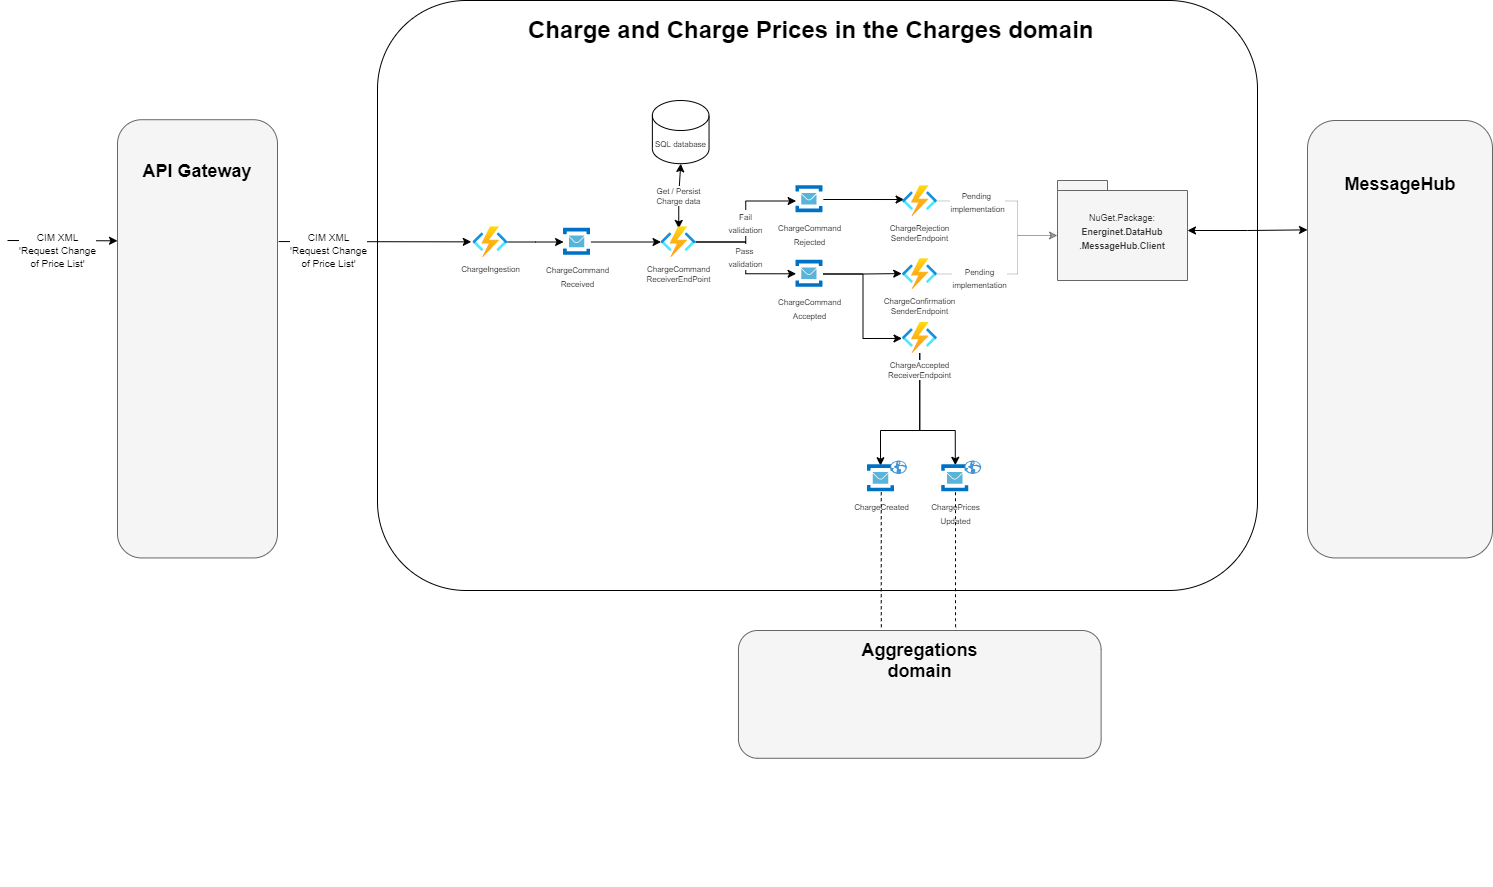

The diagram above was exported from draw.io. Its source (the exported page's mxGraphModel, read from the mxfile embedded in the PNG):
<mxGraphModel dx="2720" dy="2200" grid="1" gridSize="10" guides="1" tooltips="1" connect="1" arrows="1" fold="1" page="1" pageScale="1" pageWidth="827" pageHeight="1169" math="0" shadow="0">
  <root>
    <mxCell id="0" />
    <mxCell id="1" parent="0" />
    <mxCell id="MYXWLyL1p2K_Epl3DtGn-15" value="" style="opacity=50;textOpacity=50;strokeColor=none;" parent="1" vertex="1" connectable="0">
      <mxGeometry x="360" y="50" width="900" height="885.57" as="geometry" />
    </mxCell>
    <mxCell id="MYXWLyL1p2K_Epl3DtGn-2" value="" style="rounded=1;whiteSpace=wrap;html=1;" parent="MYXWLyL1p2K_Epl3DtGn-15" vertex="1">
      <mxGeometry x="30" width="880" height="590" as="geometry" />
    </mxCell>
    <mxCell id="NvUXONiLcMeiS4wBiC3s-28" value="&lt;h1&gt;Charge and Charge Prices in the Charges domain&lt;br&gt;&lt;/h1&gt;" style="text;html=1;strokeColor=none;fillColor=none;spacing=5;spacingTop=-20;whiteSpace=wrap;overflow=hidden;rounded=0;dashed=1;" parent="MYXWLyL1p2K_Epl3DtGn-15" vertex="1">
      <mxGeometry x="175.71000000000004" y="10" width="600" height="36.51" as="geometry" />
    </mxCell>
    <mxCell id="P5rP9bWZ3KFdOlhkd0rS-8" value="" style="edgeStyle=orthogonalEdgeStyle;rounded=0;orthogonalLoop=1;jettySize=auto;html=1;fontSize=9;startArrow=classic;startFill=1;endArrow=none;endFill=0;" parent="MYXWLyL1p2K_Epl3DtGn-15" source="P5rP9bWZ3KFdOlhkd0rS-3" target="P5rP9bWZ3KFdOlhkd0rS-5" edge="1">
      <mxGeometry relative="1" as="geometry" />
    </mxCell>
    <mxCell id="P5rP9bWZ3KFdOlhkd0rS-10" value="" style="edgeStyle=orthogonalEdgeStyle;rounded=0;orthogonalLoop=1;jettySize=auto;html=1;fontSize=9;startArrow=none;startFill=0;endArrow=classic;endFill=1;" parent="MYXWLyL1p2K_Epl3DtGn-15" source="P5rP9bWZ3KFdOlhkd0rS-3" target="P5rP9bWZ3KFdOlhkd0rS-9" edge="1">
      <mxGeometry relative="1" as="geometry" />
    </mxCell>
    <mxCell id="P5rP9bWZ3KFdOlhkd0rS-3" value="&lt;font style=&quot;font-size: 8px&quot;&gt;ChargeCommand&lt;br&gt;Received&lt;/font&gt;" style="aspect=fixed;html=1;points=[];align=center;image;fontSize=12;image=img/lib/mscae/Service_Bus.svg;" parent="MYXWLyL1p2K_Epl3DtGn-15" vertex="1">
      <mxGeometry x="216.08533333333332" y="227.85296937596164" width="27.381964336528185" height="27.381964336528185" as="geometry" />
    </mxCell>
    <mxCell id="P5rP9bWZ3KFdOlhkd0rS-5" value="&lt;font style=&quot;font-size: 8px&quot;&gt;ChargeIngestion&lt;/font&gt;" style="aspect=fixed;html=1;points=[];align=center;image;fontSize=9;image=img/lib/azure2/compute/Function_Apps.svg;labelPosition=center;verticalLabelPosition=bottom;verticalAlign=top;" parent="MYXWLyL1p2K_Epl3DtGn-15" vertex="1">
      <mxGeometry x="125.4186666666667" y="226.23743348010646" width="34.6838214929357" height="30.603908806793" as="geometry" />
    </mxCell>
    <mxCell id="P5rP9bWZ3KFdOlhkd0rS-11" value="&lt;font style=&quot;font-size: 8px&quot;&gt;Get / Persist&lt;br&gt;Charge data&lt;/font&gt;" style="edgeStyle=orthogonalEdgeStyle;rounded=0;orthogonalLoop=1;jettySize=auto;html=1;fontSize=9;startArrow=classic;startFill=1;endArrow=classic;endFill=1;exitX=0.51;exitY=0.055;exitDx=0;exitDy=0;exitPerimeter=0;" parent="MYXWLyL1p2K_Epl3DtGn-15" source="P5rP9bWZ3KFdOlhkd0rS-9" target="MYXWLyL1p2K_Epl3DtGn-20" edge="1">
      <mxGeometry relative="1" as="geometry">
        <mxPoint x="335.0853333333333" y="285.5650228759175" as="sourcePoint" />
      </mxGeometry>
    </mxCell>
    <mxCell id="KIv0wg9MQq3dyHa51V74-32" value="&lt;font style=&quot;font-size: 8px&quot;&gt;Pass &lt;br&gt;validation&lt;/font&gt;" style="edgeStyle=orthogonalEdgeStyle;rounded=0;orthogonalLoop=1;jettySize=auto;html=1;entryX=0.007;entryY=0.493;entryDx=0;entryDy=0;entryPerimeter=0;" parent="MYXWLyL1p2K_Epl3DtGn-15" source="P5rP9bWZ3KFdOlhkd0rS-9" target="KIv0wg9MQq3dyHa51V74-30" edge="1">
      <mxGeometry relative="1" as="geometry" />
    </mxCell>
    <mxCell id="KIv0wg9MQq3dyHa51V74-33" value="&lt;font style=&quot;font-size: 8px&quot;&gt;Fail&lt;br&gt;validation&lt;/font&gt;" style="edgeStyle=orthogonalEdgeStyle;rounded=0;orthogonalLoop=1;jettySize=auto;html=1;entryX=0.007;entryY=0.56;entryDx=0;entryDy=0;entryPerimeter=0;" parent="MYXWLyL1p2K_Epl3DtGn-15" source="P5rP9bWZ3KFdOlhkd0rS-9" target="KIv0wg9MQq3dyHa51V74-1" edge="1">
      <mxGeometry relative="1" as="geometry" />
    </mxCell>
    <mxCell id="P5rP9bWZ3KFdOlhkd0rS-9" value="&lt;font style=&quot;font-size: 8px&quot;&gt;ChargeCommand&lt;br&gt;ReceiverEndPoint&lt;br&gt;&lt;/font&gt;" style="aspect=fixed;html=1;points=[];align=center;image;fontSize=9;image=img/lib/azure2/compute/Function_Apps.svg;labelPosition=center;verticalLabelPosition=bottom;verticalAlign=top;" parent="MYXWLyL1p2K_Epl3DtGn-15" vertex="1">
      <mxGeometry x="313.55199999999996" y="226.24656080155196" width="34.6838214929357" height="30.603908806793" as="geometry" />
    </mxCell>
    <mxCell id="KIv0wg9MQq3dyHa51V74-36" style="edgeStyle=orthogonalEdgeStyle;rounded=0;orthogonalLoop=1;jettySize=auto;html=1;entryX=0.047;entryY=0.453;entryDx=0;entryDy=0;entryPerimeter=0;" parent="MYXWLyL1p2K_Epl3DtGn-15" source="KIv0wg9MQq3dyHa51V74-1" target="KIv0wg9MQq3dyHa51V74-35" edge="1">
      <mxGeometry relative="1" as="geometry" />
    </mxCell>
    <mxCell id="KIv0wg9MQq3dyHa51V74-1" value="&lt;font style=&quot;font-size: 8px ; line-height: 100%&quot;&gt;ChargeCommand&lt;br&gt;Rejected&lt;/font&gt;" style="aspect=fixed;html=1;points=[];align=center;image;fontSize=12;image=img/lib/mscae/Service_Bus.svg;" parent="MYXWLyL1p2K_Epl3DtGn-15" vertex="1">
      <mxGeometry x="448.41866666666664" y="185.1644869753142" width="27.381964336528185" height="27.381964336528185" as="geometry" />
    </mxCell>
    <mxCell id="KIv0wg9MQq3dyHa51V74-39" style="edgeStyle=orthogonalEdgeStyle;rounded=0;orthogonalLoop=1;jettySize=auto;html=1;entryX=-0.021;entryY=0.487;entryDx=0;entryDy=0;entryPerimeter=0;" parent="MYXWLyL1p2K_Epl3DtGn-15" source="KIv0wg9MQq3dyHa51V74-30" target="KIv0wg9MQq3dyHa51V74-34" edge="1">
      <mxGeometry relative="1" as="geometry" />
    </mxCell>
    <mxCell id="KIv0wg9MQq3dyHa51V74-82" style="edgeStyle=orthogonalEdgeStyle;rounded=0;orthogonalLoop=1;jettySize=auto;html=1;entryX=-0.012;entryY=0.519;entryDx=0;entryDy=0;entryPerimeter=0;startArrow=none;startFill=0;endArrow=classic;endFill=1;strokeColor=#000000;" parent="MYXWLyL1p2K_Epl3DtGn-15" source="KIv0wg9MQq3dyHa51V74-30" target="KIv0wg9MQq3dyHa51V74-37" edge="1">
      <mxGeometry relative="1" as="geometry" />
    </mxCell>
    <mxCell id="KIv0wg9MQq3dyHa51V74-30" value="&lt;font style=&quot;font-size: 8px ; line-height: 100%&quot;&gt;ChargeCommand&lt;br&gt;Accepted&lt;/font&gt;" style="aspect=fixed;html=1;points=[];align=center;image;fontSize=12;image=img/lib/mscae/Service_Bus.svg;" parent="MYXWLyL1p2K_Epl3DtGn-15" vertex="1">
      <mxGeometry x="448.41866666666664" y="259.7985944352445" width="27.381964336528185" height="27.381964336528185" as="geometry" />
    </mxCell>
    <mxCell id="KIv0wg9MQq3dyHa51V74-34" value="&lt;font style=&quot;font-size: 8px&quot;&gt;ChargeConfirmation&lt;br&gt;SenderEndpoint&lt;br&gt;&lt;/font&gt;" style="aspect=fixed;html=1;points=[];align=center;image;fontSize=9;image=img/lib/azure2/compute/Function_Apps.svg;labelPosition=center;verticalLabelPosition=bottom;verticalAlign=top;" parent="MYXWLyL1p2K_Epl3DtGn-15" vertex="1">
      <mxGeometry x="554.952" y="258.18305853938926" width="34.6838214929357" height="30.603908806793" as="geometry" />
    </mxCell>
    <mxCell id="KIv0wg9MQq3dyHa51V74-35" value="&lt;font style=&quot;font-size: 8px&quot;&gt;ChargeRejection&lt;br&gt;SenderEndpoint&lt;br&gt;&lt;/font&gt;" style="aspect=fixed;html=1;points=[];align=center;image;fontSize=9;image=img/lib/azure2/compute/Function_Apps.svg;labelPosition=center;verticalLabelPosition=bottom;verticalAlign=top;" parent="MYXWLyL1p2K_Epl3DtGn-15" vertex="1">
      <mxGeometry x="554.952" y="185.16448697531425" width="34.6838214929357" height="30.603908806793" as="geometry" />
    </mxCell>
    <mxCell id="xoEuS1LsCUM5lF9zzNaL-1" style="edgeStyle=orthogonalEdgeStyle;rounded=0;comic=0;orthogonalLoop=1;jettySize=auto;html=1;entryX=0.495;entryY=0.016;entryDx=0;entryDy=0;entryPerimeter=0;shadow=0;endArrow=classic;endFill=1;strokeColor=#000000;" parent="MYXWLyL1p2K_Epl3DtGn-15" source="KIv0wg9MQq3dyHa51V74-37" target="KIv0wg9MQq3dyHa51V74-51" edge="1">
      <mxGeometry relative="1" as="geometry">
        <Array as="points">
          <mxPoint x="572" y="430" />
          <mxPoint x="608" y="430" />
        </Array>
      </mxGeometry>
    </mxCell>
    <mxCell id="xoEuS1LsCUM5lF9zzNaL-4" style="edgeStyle=orthogonalEdgeStyle;rounded=0;comic=0;orthogonalLoop=1;jettySize=auto;html=1;entryX=0.475;entryY=0.031;entryDx=0;entryDy=0;entryPerimeter=0;shadow=0;endArrow=classic;endFill=1;strokeColor=#000000;" parent="MYXWLyL1p2K_Epl3DtGn-15" source="KIv0wg9MQq3dyHa51V74-37" target="KIv0wg9MQq3dyHa51V74-43" edge="1">
      <mxGeometry relative="1" as="geometry">
        <Array as="points">
          <mxPoint x="572" y="430" />
          <mxPoint x="533" y="430" />
        </Array>
      </mxGeometry>
    </mxCell>
    <mxCell id="KIv0wg9MQq3dyHa51V74-37" value="&lt;font style=&quot;font-size: 8px&quot;&gt;ChargeAccepted&lt;br&gt;ReceiverEndpoint&lt;br&gt;&lt;/font&gt;" style="aspect=fixed;html=1;points=[];align=center;image;fontSize=9;image=img/lib/azure2/compute/Function_Apps.svg;labelPosition=center;verticalLabelPosition=bottom;verticalAlign=top;" parent="MYXWLyL1p2K_Epl3DtGn-15" vertex="1">
      <mxGeometry x="554.952" y="322.07430865795516" width="34.6838214929357" height="30.603908806793" as="geometry" />
    </mxCell>
    <mxCell id="MYXWLyL1p2K_Epl3DtGn-20" value="&lt;font style=&quot;font-size: 8px&quot;&gt;SQL database&lt;/font&gt;" style="shape=cylinder3;whiteSpace=wrap;html=1;boundedLbl=1;backgroundOutline=1;size=15;" parent="MYXWLyL1p2K_Epl3DtGn-15" vertex="1">
      <mxGeometry x="304.8706666666666" y="100.00007467218155" width="56.666666666666664" height="63.16004716294991" as="geometry" />
    </mxCell>
    <mxCell id="KIv0wg9MQq3dyHa51V74-45" value="" style="group;align=center;" parent="MYXWLyL1p2K_Epl3DtGn-15" vertex="1" connectable="0">
      <mxGeometry x="520" y="460.00487258302815" width="39.43999999999995" height="31.735696666036148" as="geometry" />
    </mxCell>
    <mxCell id="KIv0wg9MQq3dyHa51V74-43" value="&lt;span style=&quot;font-size: 8px&quot;&gt;ChargeCreated&lt;/span&gt;" style="aspect=fixed;html=1;points=[];align=center;image;fontSize=12;image=img/lib/mscae/Service_Bus.svg;" parent="KIv0wg9MQq3dyHa51V74-45" vertex="1">
      <mxGeometry y="4.353732329507964" width="27.381964336528185" height="27.381964336528185" as="geometry" />
    </mxCell>
    <mxCell id="KIv0wg9MQq3dyHa51V74-44" value="" style="shadow=0;dashed=0;html=1;strokeColor=none;fillColor=#4495D1;labelPosition=center;verticalLabelPosition=bottom;verticalAlign=top;align=center;outlineConnect=0;shape=mxgraph.veeam.globe;" parent="KIv0wg9MQq3dyHa51V74-45" vertex="1">
      <mxGeometry x="22.666666666666664" width="16.773333333333333" height="13.508435739353905" as="geometry" />
    </mxCell>
    <mxCell id="KIv0wg9MQq3dyHa51V74-50" value="" style="group" parent="MYXWLyL1p2K_Epl3DtGn-15" vertex="1" connectable="0">
      <mxGeometry x="594.256" y="460.00487258302815" width="39.43999999999995" height="31.735696666036148" as="geometry" />
    </mxCell>
    <mxCell id="KIv0wg9MQq3dyHa51V74-51" value="&lt;span style=&quot;font-size: 8px&quot;&gt;ChargePrices&lt;br&gt;Updated&lt;/span&gt;" style="aspect=fixed;html=1;points=[];align=center;image;fontSize=12;image=img/lib/mscae/Service_Bus.svg;" parent="KIv0wg9MQq3dyHa51V74-50" vertex="1">
      <mxGeometry y="4.353732329507964" width="27.381964336528185" height="27.381964336528185" as="geometry" />
    </mxCell>
    <mxCell id="KIv0wg9MQq3dyHa51V74-52" value="" style="shadow=0;dashed=0;html=1;strokeColor=none;fillColor=#4495D1;labelPosition=center;verticalLabelPosition=bottom;verticalAlign=top;align=center;outlineConnect=0;shape=mxgraph.veeam.globe;" parent="KIv0wg9MQq3dyHa51V74-50" vertex="1">
      <mxGeometry x="22.666666666666664" width="16.773333333333333" height="13.508435739353905" as="geometry" />
    </mxCell>
    <mxCell id="KIv0wg9MQq3dyHa51V74-70" value="&lt;font style=&quot;font-size: 9px&quot;&gt;NuGet.Package:&lt;br&gt;&lt;b&gt;Energinet.DataHub&lt;br&gt;.MessageHub.Client&lt;/b&gt;&lt;/font&gt;" style="shape=folder;tabWidth=50;tabHeight=10;tabPosition=left;strokeWidth=1;html=1;whiteSpace=wrap;align=center;strokeColor=#666666;fillColor=#f5f5f5;fontColor=#333333;" parent="MYXWLyL1p2K_Epl3DtGn-15" vertex="1">
      <mxGeometry x="710" y="180" width="130" height="100" as="geometry" />
    </mxCell>
    <mxCell id="KIv0wg9MQq3dyHa51V74-58" value="&lt;span style=&quot;color: rgb(0 , 0 , 0) ; font-family: &amp;#34;helvetica&amp;#34; ; font-size: 8px ; font-style: normal ; font-weight: 400 ; letter-spacing: normal ; text-align: center ; text-indent: 0px ; text-transform: none ; word-spacing: 0px ; background-color: rgb(255 , 255 , 255) ; display: inline ; float: none&quot;&gt;Pending&lt;/span&gt;&lt;br style=&quot;color: rgb(0 , 0 , 0) ; font-family: &amp;#34;helvetica&amp;#34; ; font-size: 8px ; font-style: normal ; font-weight: 400 ; letter-spacing: normal ; text-align: center ; text-indent: 0px ; text-transform: none ; word-spacing: 0px ; background-color: rgb(255 , 255 , 255)&quot;&gt;&lt;span style=&quot;color: rgb(0 , 0 , 0) ; font-family: &amp;#34;helvetica&amp;#34; ; font-size: 8px ; font-style: normal ; font-weight: 400 ; letter-spacing: normal ; text-align: center ; text-indent: 0px ; text-transform: none ; word-spacing: 0px ; background-color: rgb(255 , 255 , 255) ; display: inline ; float: none&quot;&gt;implementation&lt;/span&gt;" style="edgeStyle=orthogonalEdgeStyle;rounded=0;orthogonalLoop=1;jettySize=auto;html=1;fillColor=#f5f5f5;strokeColor=#000000;opacity=20;entryX=0;entryY=0;entryDx=0;entryDy=55;entryPerimeter=0;" parent="MYXWLyL1p2K_Epl3DtGn-15" source="KIv0wg9MQq3dyHa51V74-34" target="KIv0wg9MQq3dyHa51V74-70" edge="1">
      <mxGeometry x="-0.455" y="-3" relative="1" as="geometry">
        <mxPoint x="730" y="269" as="targetPoint" />
        <mxPoint as="offset" />
        <Array as="points">
          <mxPoint x="670" y="274" />
          <mxPoint x="670" y="235" />
        </Array>
      </mxGeometry>
    </mxCell>
    <mxCell id="KIv0wg9MQq3dyHa51V74-59" value="&lt;font style=&quot;font-size: 8px&quot;&gt;Pending &lt;br&gt;implementation&lt;/font&gt;" style="edgeStyle=orthogonalEdgeStyle;rounded=0;orthogonalLoop=1;jettySize=auto;html=1;fillColor=#f5f5f5;strokeColor=#000000;opacity=20;entryX=0;entryY=0;entryDx=0;entryDy=55;entryPerimeter=0;" parent="MYXWLyL1p2K_Epl3DtGn-15" source="KIv0wg9MQq3dyHa51V74-35" target="KIv0wg9MQq3dyHa51V74-70" edge="1">
      <mxGeometry x="-0.4792" relative="1" as="geometry">
        <mxPoint x="730" y="201" as="targetPoint" />
        <Array as="points">
          <mxPoint x="670" y="201" />
          <mxPoint x="670" y="235" />
        </Array>
        <mxPoint as="offset" />
      </mxGeometry>
    </mxCell>
    <mxCell id="KIv0wg9MQq3dyHa51V74-87" value="" style="group" parent="MYXWLyL1p2K_Epl3DtGn-15" vertex="1" connectable="0">
      <mxGeometry x="390.96066666666667" y="629.9974342081603" width="362.66666666666663" height="127.78250023713153" as="geometry" />
    </mxCell>
    <mxCell id="KIv0wg9MQq3dyHa51V74-88" value="" style="rounded=1;whiteSpace=wrap;html=1;fillColor=#f5f5f5;strokeColor=#666666;fontColor=#333333;" parent="KIv0wg9MQq3dyHa51V74-87" vertex="1">
      <mxGeometry width="362.66666666666663" height="127.78250023713153" as="geometry" />
    </mxCell>
    <mxCell id="KIv0wg9MQq3dyHa51V74-89" value="&lt;b&gt;&lt;font style=&quot;font-size: 18px&quot;&gt;Aggregations domain&lt;/font&gt;&lt;/b&gt;" style="text;html=1;strokeColor=none;fillColor=none;align=center;verticalAlign=middle;whiteSpace=wrap;rounded=0;" parent="KIv0wg9MQq3dyHa51V74-87" vertex="1">
      <mxGeometry x="102" y="9.127321445509427" width="158.66666666666666" height="41.16421971924737" as="geometry" />
    </mxCell>
    <mxCell id="iGNZZwKwSOgs7Oc_832M-2" style="edgeStyle=orthogonalEdgeStyle;rounded=0;orthogonalLoop=1;jettySize=auto;html=1;dashed=1;endArrow=none;endFill=0;entryX=0.599;entryY=0;entryDx=0;entryDy=0;entryPerimeter=0;" parent="MYXWLyL1p2K_Epl3DtGn-15" source="KIv0wg9MQq3dyHa51V74-51" edge="1" target="KIv0wg9MQq3dyHa51V74-88">
      <mxGeometry relative="1" as="geometry">
        <mxPoint x="608" y="670" as="targetPoint" />
        <Array as="points">
          <mxPoint x="608" y="620" />
          <mxPoint x="608" y="620" />
        </Array>
      </mxGeometry>
    </mxCell>
    <mxCell id="iGNZZwKwSOgs7Oc_832M-1" style="edgeStyle=orthogonalEdgeStyle;rounded=0;orthogonalLoop=1;jettySize=auto;html=1;dashed=1;endArrow=none;endFill=0;entryX=0.394;entryY=-0.011;entryDx=0;entryDy=0;entryPerimeter=0;" parent="MYXWLyL1p2K_Epl3DtGn-15" source="KIv0wg9MQq3dyHa51V74-43" edge="1" target="KIv0wg9MQq3dyHa51V74-88">
      <mxGeometry relative="1" as="geometry">
        <mxPoint x="490" y="600" as="targetPoint" />
        <Array as="points">
          <mxPoint x="534" y="610" />
          <mxPoint x="534" y="629" />
        </Array>
      </mxGeometry>
    </mxCell>
    <mxCell id="NvUXONiLcMeiS4wBiC3s-17" value="" style="rounded=1;whiteSpace=wrap;html=1;fillColor=#f5f5f5;strokeColor=#666666;fontColor=#333333;" parent="1" vertex="1">
      <mxGeometry x="130" y="169.22" width="160" height="438.23" as="geometry" />
    </mxCell>
    <mxCell id="NvUXONiLcMeiS4wBiC3s-14" value="&lt;b&gt;&lt;font style=&quot;font-size: 18px&quot;&gt;API Gateway&lt;/font&gt;&lt;/b&gt;" style="text;html=1;strokeColor=none;fillColor=none;align=center;verticalAlign=middle;whiteSpace=wrap;rounded=0;" parent="1" vertex="1">
      <mxGeometry x="135" y="210" width="150" height="22.55" as="geometry" />
    </mxCell>
    <mxCell id="NvUXONiLcMeiS4wBiC3s-20" value="&lt;span style=&quot;font-size: x-small&quot;&gt;CIM XML&lt;/span&gt;&lt;br style=&quot;font-size: x-small&quot;&gt;&lt;span style=&quot;font-size: x-small&quot;&gt;'Request Change&lt;/span&gt;&lt;br style=&quot;font-size: x-small&quot;&gt;&lt;span style=&quot;font-size: x-small&quot;&gt;of Price List'&lt;/span&gt;" style="endArrow=classic;html=1;entryX=-0.048;entryY=0.494;entryDx=0;entryDy=0;entryPerimeter=0;exitX=1.007;exitY=0.278;exitDx=0;exitDy=0;exitPerimeter=0;" parent="1" edge="1" target="P5rP9bWZ3KFdOlhkd0rS-5" source="NvUXONiLcMeiS4wBiC3s-17">
      <mxGeometry x="-0.4924" y="-9" width="50" height="50" relative="1" as="geometry">
        <mxPoint x="70" y="291" as="sourcePoint" />
        <mxPoint x="100" y="290" as="targetPoint" />
        <Array as="points" />
        <mxPoint as="offset" />
      </mxGeometry>
    </mxCell>
    <mxCell id="KIv0wg9MQq3dyHa51V74-72" value="" style="group" parent="1" vertex="1" connectable="0">
      <mxGeometry x="1320" y="170" width="185" height="437.45" as="geometry" />
    </mxCell>
    <mxCell id="NvUXONiLcMeiS4wBiC3s-13" value="" style="rounded=1;whiteSpace=wrap;html=1;fillColor=#f5f5f5;strokeColor=#666666;fontColor=#333333;" parent="KIv0wg9MQq3dyHa51V74-72" vertex="1">
      <mxGeometry width="185" height="437.45" as="geometry" />
    </mxCell>
    <mxCell id="NvUXONiLcMeiS4wBiC3s-18" value="&lt;b&gt;&lt;font style=&quot;font-size: 18px&quot;&gt;MessageHub&lt;/font&gt;&lt;/b&gt;" style="text;html=1;strokeColor=none;fillColor=none;align=center;verticalAlign=middle;whiteSpace=wrap;rounded=0;" parent="KIv0wg9MQq3dyHa51V74-72" vertex="1">
      <mxGeometry x="27.5" y="52.80081970180906" width="130" height="23.21058235294118" as="geometry" />
    </mxCell>
    <mxCell id="KIv0wg9MQq3dyHa51V74-181" value="" style="edgeStyle=orthogonalEdgeStyle;rounded=0;orthogonalLoop=1;jettySize=auto;html=1;startArrow=classic;startFill=1;endArrow=classic;endFill=1;strokeColor=#000000;entryX=0;entryY=0.25;entryDx=0;entryDy=0;" parent="1" source="KIv0wg9MQq3dyHa51V74-70" target="NvUXONiLcMeiS4wBiC3s-13" edge="1">
      <mxGeometry relative="1" as="geometry" />
    </mxCell>
    <mxCell id="e8tPUropjRD3XZ2wbLb_-1" value="&lt;span style=&quot;font-size: x-small&quot;&gt;CIM XML&lt;/span&gt;&lt;br style=&quot;font-size: x-small&quot;&gt;&lt;span style=&quot;font-size: x-small&quot;&gt;'Request Change&lt;/span&gt;&lt;br style=&quot;font-size: x-small&quot;&gt;&lt;span style=&quot;font-size: x-small&quot;&gt;of Price List'&lt;/span&gt;" style="endArrow=classic;html=1;entryX=-0.048;entryY=0.494;entryDx=0;entryDy=0;entryPerimeter=0;" edge="1" parent="1">
      <mxGeometry x="-0.1104" y="-10" width="50" height="50" relative="1" as="geometry">
        <mxPoint x="20" y="290" as="sourcePoint" />
        <mxPoint x="130.00384323500566" y="290.30576443066224" as="targetPoint" />
        <Array as="points" />
        <mxPoint as="offset" />
      </mxGeometry>
    </mxCell>
  </root>
</mxGraphModel>